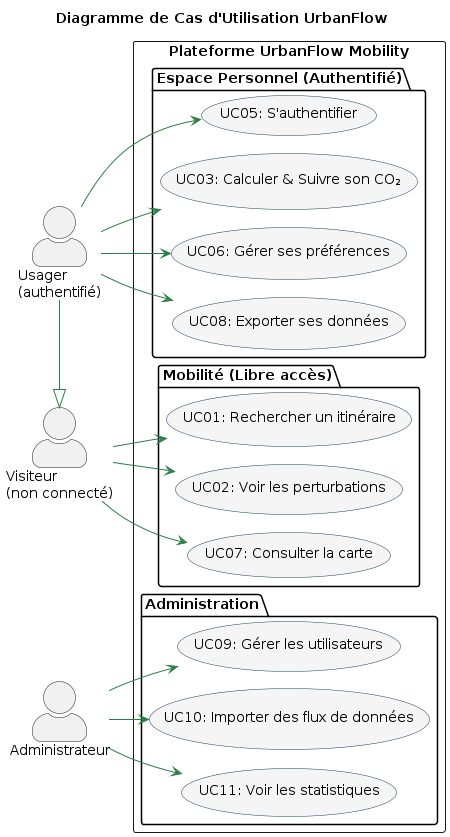

The diagram above was rendered by PlantUML. Its source (embedded in the PNG):
@startuml
!pragma layout smetana
skinparam actorStyle awesome
skinparam usecase {
  BackgroundColor #F5F5F5
  BorderColor #1E3A5F
  ArrowColor #2D7D46
}

title Diagramme de Cas d'Utilisation UrbanFlow

left to right direction

actor "Visiteur\n(non connecté)" as Visitor
actor "Usager\n(authentifié)" as User
actor "Administrateur" as Admin

' Héritage : L'Usager hérite des droits du Visiteur
User -|> Visitor

rectangle "Plateforme UrbanFlow Mobility" {

  ' --- Package Mobilité (Libre accès) ---
  package "Mobilité (Libre accès)" {
    usecase "UC01: Rechercher un itinéraire" as UC01
    usecase "UC02: Voir les perturbations" as UC02
    usecase "UC07: Consulter la carte" as UC07
  }

  ' --- Package Espace Personnel (Authentifié) ---
  package "Espace Personnel (Authentifié)" {
    usecase "UC05: S'authentifier" as UC05
    usecase "UC03: Calculer & Suivre son CO₂" as UC03
    usecase "UC06: Gérer ses préférences" as UC06
    usecase "UC08: Exporter ses données" as UC08
  }

  ' --- Package Administration ---
  package "Administration" {
    usecase "UC09: Gérer les utilisateurs" as UC09
    usecase "UC10: Importer des flux de données" as UC10
    usecase "UC11: Voir les statistiques" as UC11
  }
}

' --- Flèches du Visiteur ---
Visitor --> UC01
Visitor --> UC02
Visitor --> UC07

' --- Flèches de l'Usager ---
User --> UC05
User --> UC03
User --> UC06
User --> UC08

' --- Flèches de l'Administrateur ---
Admin --> UC09
Admin --> UC10
Admin --> UC11
@enduml